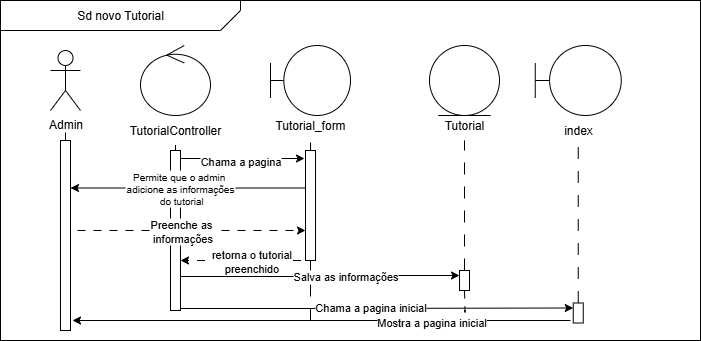

The diagram above was exported from draw.io. Its source (the exported page's mxGraphModel, read from the mxfile embedded in the PNG):
<mxGraphModel dx="950" dy="516" grid="1" gridSize="10" guides="1" tooltips="1" connect="1" arrows="1" fold="1" page="1" pageScale="1" pageWidth="827" pageHeight="1169" math="0" shadow="0">
  <root>
    <mxCell id="0" />
    <mxCell id="1" parent="0" />
    <mxCell id="dxA_Ic-p61OOO55uTaXP-2" value="" style="rounded=0;whiteSpace=wrap;html=1;flipH=0;" vertex="1" parent="1">
      <mxGeometry x="80" y="30" width="700" height="340" as="geometry" />
    </mxCell>
    <mxCell id="dxA_Ic-p61OOO55uTaXP-44" value="" style="rounded=0;orthogonalLoop=1;jettySize=auto;html=1;endArrow=none;startFill=0;dashed=1;dashPattern=12 12;jumpStyle=gap;jumpSize=16;" edge="1" parent="1" source="dxA_Ic-p61OOO55uTaXP-8">
      <mxGeometry relative="1" as="geometry">
        <mxPoint x="390" y="350" as="sourcePoint" />
        <mxPoint x="390" y="360" as="targetPoint" />
      </mxGeometry>
    </mxCell>
    <mxCell id="dxA_Ic-p61OOO55uTaXP-70" value="" style="rounded=0;whiteSpace=wrap;html=1;" vertex="1" parent="1">
      <mxGeometry x="250" y="180" width="10" height="160" as="geometry" />
    </mxCell>
    <mxCell id="dxA_Ic-p61OOO55uTaXP-51" style="edgeStyle=orthogonalEdgeStyle;rounded=0;orthogonalLoop=1;jettySize=auto;html=1;endArrow=none;endFill=0;dashed=1;dashPattern=8 8;" edge="1" parent="1">
      <mxGeometry relative="1" as="geometry">
        <mxPoint x="544" y="320" as="sourcePoint" />
        <mxPoint x="544" y="360" as="targetPoint" />
      </mxGeometry>
    </mxCell>
    <mxCell id="dxA_Ic-p61OOO55uTaXP-5" value="" style="rounded=0;whiteSpace=wrap;html=1;" vertex="1" parent="1">
      <mxGeometry x="539" y="300" width="10" height="20" as="geometry" />
    </mxCell>
    <mxCell id="dxA_Ic-p61OOO55uTaXP-6" style="edgeStyle=orthogonalEdgeStyle;rounded=0;orthogonalLoop=1;jettySize=auto;html=1;" edge="1" parent="1">
      <mxGeometry relative="1" as="geometry">
        <mxPoint x="152" y="350" as="targetPoint" />
        <Array as="points">
          <mxPoint x="520" y="350" />
          <mxPoint x="520" y="350" />
        </Array>
        <mxPoint x="650" y="350" as="sourcePoint" />
      </mxGeometry>
    </mxCell>
    <mxCell id="dxA_Ic-p61OOO55uTaXP-7" value="Mostra a pagina&amp;nbsp;&lt;span style=&quot;background-color: light-dark(#ffffff, var(--ge-dark-color, #121212)); color: light-dark(rgb(0, 0, 0), rgb(255, 255, 255));&quot;&gt;inicial&lt;/span&gt;" style="edgeLabel;html=1;align=center;verticalAlign=middle;resizable=0;points=[];" vertex="1" connectable="0" parent="dxA_Ic-p61OOO55uTaXP-6">
      <mxGeometry x="0.0055" y="1" relative="1" as="geometry">
        <mxPoint x="110" as="offset" />
      </mxGeometry>
    </mxCell>
    <mxCell id="dxA_Ic-p61OOO55uTaXP-54" style="edgeStyle=orthogonalEdgeStyle;rounded=0;orthogonalLoop=1;jettySize=auto;html=1;exitX=0;exitY=0;exitDx=0;exitDy=0;entryX=1;entryY=0.25;entryDx=0;entryDy=0;" edge="1" parent="1" source="dxA_Ic-p61OOO55uTaXP-8" target="dxA_Ic-p61OOO55uTaXP-13">
      <mxGeometry relative="1" as="geometry">
        <mxPoint x="150" y="210" as="targetPoint" />
        <Array as="points">
          <mxPoint x="385" y="218" />
          <mxPoint x="150" y="218" />
        </Array>
      </mxGeometry>
    </mxCell>
    <mxCell id="dxA_Ic-p61OOO55uTaXP-55" value="Permite que o admin &#10;adicione as informações&#10; do tutorial" style="edgeLabel;align=center;verticalAlign=middle;resizable=0;points=[];fontSize=10;" vertex="1" connectable="0" parent="dxA_Ic-p61OOO55uTaXP-54">
      <mxGeometry x="0.2441" y="2" relative="1" as="geometry">
        <mxPoint x="7" y="-2" as="offset" />
      </mxGeometry>
    </mxCell>
    <mxCell id="dxA_Ic-p61OOO55uTaXP-60" style="edgeStyle=orthogonalEdgeStyle;rounded=0;orthogonalLoop=1;jettySize=auto;html=1;" edge="1" parent="1">
      <mxGeometry relative="1" as="geometry">
        <mxPoint x="260" y="305" as="sourcePoint" />
        <mxPoint x="539" y="305" as="targetPoint" />
        <Array as="points">
          <mxPoint x="395" y="306" />
        </Array>
      </mxGeometry>
    </mxCell>
    <mxCell id="dxA_Ic-p61OOO55uTaXP-61" value="Salva as informações" style="edgeLabel;html=1;align=center;verticalAlign=middle;resizable=0;points=[];" vertex="1" connectable="0" parent="dxA_Ic-p61OOO55uTaXP-60">
      <mxGeometry x="-0.1612" y="1" relative="1" as="geometry">
        <mxPoint x="47" as="offset" />
      </mxGeometry>
    </mxCell>
    <mxCell id="dxA_Ic-p61OOO55uTaXP-62" style="edgeStyle=orthogonalEdgeStyle;rounded=0;orthogonalLoop=1;jettySize=auto;html=1;exitX=1;exitY=1;exitDx=0;exitDy=0;entryX=0;entryY=0.25;entryDx=0;entryDy=0;" edge="1" parent="1" source="dxA_Ic-p61OOO55uTaXP-70" target="dxA_Ic-p61OOO55uTaXP-28">
      <mxGeometry relative="1" as="geometry">
        <Array as="points">
          <mxPoint x="260" y="338" />
          <mxPoint x="395" y="338" />
        </Array>
      </mxGeometry>
    </mxCell>
    <mxCell id="dxA_Ic-p61OOO55uTaXP-63" value="Chama a pagina inicial" style="edgeLabel;html=1;align=center;verticalAlign=middle;resizable=0;points=[];" vertex="1" connectable="0" parent="dxA_Ic-p61OOO55uTaXP-62">
      <mxGeometry x="-0.0446" y="1" relative="1" as="geometry">
        <mxPoint x="3" as="offset" />
      </mxGeometry>
    </mxCell>
    <mxCell id="dxA_Ic-p61OOO55uTaXP-74" style="edgeStyle=orthogonalEdgeStyle;rounded=0;orthogonalLoop=1;jettySize=auto;html=1;exitX=0;exitY=0.75;exitDx=0;exitDy=0;dashed=1;dashPattern=8 8;" edge="1" parent="1" source="dxA_Ic-p61OOO55uTaXP-8">
      <mxGeometry relative="1" as="geometry">
        <mxPoint x="260" y="290" as="targetPoint" />
        <Array as="points">
          <mxPoint x="385" y="290" />
        </Array>
      </mxGeometry>
    </mxCell>
    <mxCell id="dxA_Ic-p61OOO55uTaXP-75" value="retorna o tutorial&lt;br&gt;preenchido" style="edgeLabel;html=1;align=center;verticalAlign=middle;resizable=0;points=[];" vertex="1" connectable="0" parent="dxA_Ic-p61OOO55uTaXP-74">
      <mxGeometry x="0.1836" y="-2" relative="1" as="geometry">
        <mxPoint x="8" y="2" as="offset" />
      </mxGeometry>
    </mxCell>
    <mxCell id="dxA_Ic-p61OOO55uTaXP-8" value="" style="rounded=0;whiteSpace=wrap;html=1;" vertex="1" parent="1">
      <mxGeometry x="385" y="180" width="10" height="110" as="geometry" />
    </mxCell>
    <mxCell id="dxA_Ic-p61OOO55uTaXP-9" value="Admin" style="shape=umlActor;verticalLabelPosition=bottom;verticalAlign=top;html=1;outlineConnect=0;" vertex="1" parent="1">
      <mxGeometry x="130" y="80" width="30" height="60" as="geometry" />
    </mxCell>
    <mxCell id="dxA_Ic-p61OOO55uTaXP-10" style="edgeStyle=orthogonalEdgeStyle;rounded=0;orthogonalLoop=1;jettySize=auto;html=1;exitX=0.5;exitY=0;exitDx=0;exitDy=0;endArrow=none;startFill=0;dashed=1;dashPattern=8 8;" edge="1" parent="1" source="dxA_Ic-p61OOO55uTaXP-13">
      <mxGeometry relative="1" as="geometry">
        <mxPoint x="145" y="160" as="targetPoint" />
      </mxGeometry>
    </mxCell>
    <mxCell id="dxA_Ic-p61OOO55uTaXP-11" style="edgeStyle=orthogonalEdgeStyle;rounded=0;orthogonalLoop=1;jettySize=auto;html=1;exitX=1;exitY=0.5;exitDx=0;exitDy=0;dashed=1;dashPattern=8 8;" edge="1" parent="1" source="dxA_Ic-p61OOO55uTaXP-13">
      <mxGeometry relative="1" as="geometry">
        <Array as="points">
          <mxPoint x="150" y="273" />
          <mxPoint x="148" y="273" />
          <mxPoint x="148" y="260" />
        </Array>
        <mxPoint x="385" y="260" as="targetPoint" />
      </mxGeometry>
    </mxCell>
    <mxCell id="dxA_Ic-p61OOO55uTaXP-12" value="Preenche as&amp;nbsp;&lt;div&gt;informações&lt;/div&gt;" style="edgeLabel;html=1;align=center;verticalAlign=middle;resizable=0;points=[];" vertex="1" connectable="0" parent="dxA_Ic-p61OOO55uTaXP-11">
      <mxGeometry x="-0.3883" y="-2" relative="1" as="geometry">
        <mxPoint x="56" y="-2" as="offset" />
      </mxGeometry>
    </mxCell>
    <mxCell id="dxA_Ic-p61OOO55uTaXP-13" value="" style="rounded=0;whiteSpace=wrap;html=1;" vertex="1" parent="1">
      <mxGeometry x="140" y="170" width="10" height="190" as="geometry" />
    </mxCell>
    <mxCell id="dxA_Ic-p61OOO55uTaXP-14" value="Sd novo Tutorial" style="shape=card;whiteSpace=wrap;html=1;rotation=0;size=20;direction=south;flipH=0;flipV=1;" vertex="1" parent="1">
      <mxGeometry x="80" y="30" width="240" height="30" as="geometry" />
    </mxCell>
    <mxCell id="dxA_Ic-p61OOO55uTaXP-15" value="" style="shape=umlBoundary;whiteSpace=wrap;html=1;" vertex="1" parent="1">
      <mxGeometry x="350" y="75" width="80" height="70" as="geometry" />
    </mxCell>
    <mxCell id="dxA_Ic-p61OOO55uTaXP-16" value="Tutorial_form" style="text;html=1;align=center;verticalAlign=middle;whiteSpace=wrap;rounded=0;" vertex="1" parent="1">
      <mxGeometry x="340" y="140" width="100" height="30" as="geometry" />
    </mxCell>
    <mxCell id="dxA_Ic-p61OOO55uTaXP-17" style="edgeStyle=orthogonalEdgeStyle;rounded=0;orthogonalLoop=1;jettySize=auto;html=1;exitX=0.5;exitY=0;exitDx=0;exitDy=0;entryX=0.5;entryY=1;entryDx=0;entryDy=0;endArrow=none;startFill=0;dashed=1;dashPattern=8 8;" edge="1" parent="1" source="dxA_Ic-p61OOO55uTaXP-8" target="dxA_Ic-p61OOO55uTaXP-16">
      <mxGeometry relative="1" as="geometry">
        <mxPoint x="390" y="230" as="targetPoint" />
      </mxGeometry>
    </mxCell>
    <mxCell id="dxA_Ic-p61OOO55uTaXP-21" value="index" style="text;html=1;align=center;verticalAlign=middle;whiteSpace=wrap;rounded=0;" vertex="1" parent="1">
      <mxGeometry x="600" y="145" width="115.5" height="30" as="geometry" />
    </mxCell>
    <mxCell id="dxA_Ic-p61OOO55uTaXP-22" style="edgeStyle=orthogonalEdgeStyle;rounded=0;orthogonalLoop=1;jettySize=auto;html=1;exitX=0.5;exitY=0;exitDx=0;exitDy=0;entryX=0.5;entryY=1;entryDx=0;entryDy=0;endArrow=none;startFill=0;dashed=1;dashPattern=12 12;" edge="1" parent="1" source="dxA_Ic-p61OOO55uTaXP-28" target="dxA_Ic-p61OOO55uTaXP-21">
      <mxGeometry relative="1" as="geometry">
        <mxPoint x="657.75" y="235" as="targetPoint" />
      </mxGeometry>
    </mxCell>
    <mxCell id="dxA_Ic-p61OOO55uTaXP-28" value="" style="rounded=0;whiteSpace=wrap;html=1;" vertex="1" parent="1">
      <mxGeometry x="652.75" y="332.5" width="10" height="20" as="geometry" />
    </mxCell>
    <mxCell id="dxA_Ic-p61OOO55uTaXP-34" value="" style="shape=umlBoundary;whiteSpace=wrap;html=1;" vertex="1" parent="1">
      <mxGeometry x="614.75" y="75" width="86" height="70" as="geometry" />
    </mxCell>
    <mxCell id="dxA_Ic-p61OOO55uTaXP-38" style="edgeStyle=orthogonalEdgeStyle;rounded=0;orthogonalLoop=1;jettySize=auto;html=1;exitX=0.5;exitY=0;exitDx=0;exitDy=0;entryX=0.5;entryY=1;entryDx=0;entryDy=0;endArrow=none;endFill=0;dashed=1;dashPattern=12 12;" edge="1" parent="1" source="dxA_Ic-p61OOO55uTaXP-5" target="dxA_Ic-p61OOO55uTaXP-59">
      <mxGeometry relative="1" as="geometry">
        <mxPoint x="543.9999999999998" y="232.5" as="targetPoint" />
      </mxGeometry>
    </mxCell>
    <mxCell id="dxA_Ic-p61OOO55uTaXP-43" value="" style="rounded=0;orthogonalLoop=1;jettySize=auto;html=1;entryX=0.241;entryY=0.882;entryDx=0;entryDy=0;entryPerimeter=0;endArrow=none;startFill=0;dashed=1;dashPattern=8 8;" edge="1" parent="1">
      <mxGeometry relative="1" as="geometry">
        <mxPoint x="390.0306691449814" y="355" as="sourcePoint" />
        <mxPoint x="390.03" y="354.88" as="targetPoint" />
      </mxGeometry>
    </mxCell>
    <mxCell id="dxA_Ic-p61OOO55uTaXP-58" value="&lt;div&gt;&lt;br&gt;&lt;/div&gt;&lt;div&gt;&lt;br&gt;&lt;/div&gt;" style="ellipse;shape=umlEntity;whiteSpace=wrap;html=1;" vertex="1" parent="1">
      <mxGeometry x="509" y="75" width="70" height="70" as="geometry" />
    </mxCell>
    <mxCell id="dxA_Ic-p61OOO55uTaXP-59" value="Tutorial" style="text;html=1;align=center;verticalAlign=middle;whiteSpace=wrap;rounded=0;" vertex="1" parent="1">
      <mxGeometry x="494" y="140" width="100" height="30" as="geometry" />
    </mxCell>
    <mxCell id="dxA_Ic-p61OOO55uTaXP-67" value="" style="ellipse;shape=umlControl;whiteSpace=wrap;html=1;" vertex="1" parent="1">
      <mxGeometry x="220" y="75" width="70" height="70" as="geometry" />
    </mxCell>
    <mxCell id="dxA_Ic-p61OOO55uTaXP-68" value="TutorialController" style="text;html=1;align=center;verticalAlign=middle;whiteSpace=wrap;rounded=0;" vertex="1" parent="1">
      <mxGeometry x="205" y="145" width="100" height="30" as="geometry" />
    </mxCell>
    <mxCell id="dxA_Ic-p61OOO55uTaXP-71" style="edgeStyle=orthogonalEdgeStyle;rounded=0;orthogonalLoop=1;jettySize=auto;html=1;exitX=0.5;exitY=0;exitDx=0;exitDy=0;entryX=0.5;entryY=1;entryDx=0;entryDy=0;dashed=1;dashPattern=12 12;endArrow=none;endFill=0;" edge="1" parent="1" source="dxA_Ic-p61OOO55uTaXP-70" target="dxA_Ic-p61OOO55uTaXP-68">
      <mxGeometry relative="1" as="geometry" />
    </mxCell>
    <mxCell id="dxA_Ic-p61OOO55uTaXP-72" style="edgeStyle=orthogonalEdgeStyle;rounded=0;orthogonalLoop=1;jettySize=auto;html=1;" edge="1" parent="1">
      <mxGeometry relative="1" as="geometry">
        <mxPoint x="384" y="188" as="targetPoint" />
        <mxPoint x="260" y="188" as="sourcePoint" />
        <Array as="points">
          <mxPoint x="384" y="188" />
        </Array>
      </mxGeometry>
    </mxCell>
    <mxCell id="dxA_Ic-p61OOO55uTaXP-73" value="Chama a pagina" style="edgeLabel;html=1;align=center;verticalAlign=middle;resizable=0;points=[];" vertex="1" connectable="0" parent="dxA_Ic-p61OOO55uTaXP-72">
      <mxGeometry x="-0.2267" y="2" relative="1" as="geometry">
        <mxPoint x="11" y="4" as="offset" />
      </mxGeometry>
    </mxCell>
    <mxCell id="dxA_Ic-p61OOO55uTaXP-69" style="edgeStyle=orthogonalEdgeStyle;rounded=0;orthogonalLoop=1;jettySize=auto;html=1;entryX=0.5;entryY=1;entryDx=0;entryDy=0;endArrow=none;startFill=0;dashed=1;dashPattern=8 8;exitX=0.5;exitY=0;exitDx=0;exitDy=0;" edge="1" parent="1" source="dxA_Ic-p61OOO55uTaXP-70" target="dxA_Ic-p61OOO55uTaXP-68">
      <mxGeometry relative="1" as="geometry">
        <mxPoint x="255" y="220" as="sourcePoint" />
        <mxPoint x="390" y="210" as="targetPoint" />
      </mxGeometry>
    </mxCell>
  </root>
</mxGraphModel>